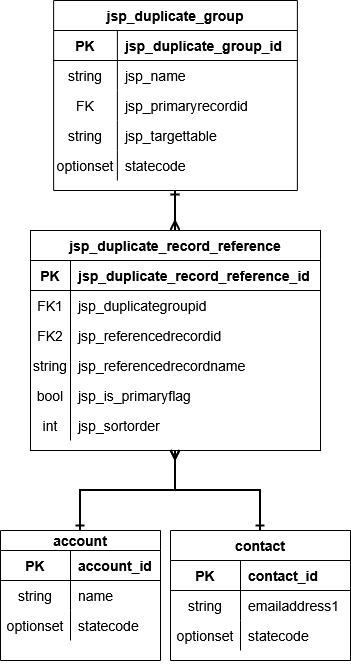

The diagram above was exported from draw.io. Its source (the exported page's mxGraphModel, read from the mxfile embedded in the PNG):
<mxGraphModel dx="565" dy="1850" grid="1" gridSize="10" guides="1" tooltips="1" connect="1" arrows="1" fold="1" page="1" pageScale="1" pageWidth="850" pageHeight="1100" math="0" shadow="0" extFonts="Permanent Marker^https://fonts.googleapis.com/css?family=Permanent+Marker">
  <root>
    <mxCell id="0" />
    <mxCell id="1" parent="0" />
    <mxCell id="K3vR7Ltf7GPr8eX-zml4-52" parent="1" style="rounded=0;whiteSpace=wrap;html=1;strokeColor=none;" value="" vertex="1">
      <mxGeometry height="670" width="350" x="240" y="-10" as="geometry" />
    </mxCell>
    <mxCell id="K3vR7Ltf7GPr8eX-zml4-49" edge="1" parent="1" source="C-vyLk0tnHw3VtMMgP7b-2" style="edgeStyle=orthogonalEdgeStyle;rounded=0;orthogonalLoop=1;jettySize=auto;html=1;exitX=0.5;exitY=0;exitDx=0;exitDy=0;entryX=0.5;entryY=1;entryDx=0;entryDy=0;startArrow=ERmany;startFill=0;endArrow=ERone;endFill=0;strokeWidth=2;fontSize=14;" target="C-vyLk0tnHw3VtMMgP7b-23">
      <mxGeometry relative="1" as="geometry" />
    </mxCell>
    <mxCell id="C-vyLk0tnHw3VtMMgP7b-2" parent="1" style="shape=table;startSize=30;container=1;collapsible=1;childLayout=tableLayout;fixedRows=1;rowLines=0;fontStyle=1;align=center;resizeLast=1;fontSize=14;" value="jsp_duplicate_record_reference" vertex="1">
      <mxGeometry height="220" width="290" x="270" y="220" as="geometry" />
    </mxCell>
    <mxCell id="C-vyLk0tnHw3VtMMgP7b-3" parent="C-vyLk0tnHw3VtMMgP7b-2" style="shape=partialRectangle;collapsible=0;dropTarget=0;pointerEvents=0;fillColor=none;points=[[0,0.5],[1,0.5]];portConstraint=eastwest;top=0;left=0;right=0;bottom=1;fontSize=14;" value="" vertex="1">
      <mxGeometry height="30" width="290" y="30" as="geometry" />
    </mxCell>
    <mxCell id="C-vyLk0tnHw3VtMMgP7b-4" parent="C-vyLk0tnHw3VtMMgP7b-3" style="shape=partialRectangle;overflow=hidden;connectable=0;fillColor=none;top=0;left=0;bottom=0;right=0;fontStyle=1;fontSize=14;" value="PK" vertex="1">
      <mxGeometry height="30" width="40" as="geometry">
        <mxRectangle height="30" width="40" as="alternateBounds" />
      </mxGeometry>
    </mxCell>
    <mxCell id="C-vyLk0tnHw3VtMMgP7b-5" parent="C-vyLk0tnHw3VtMMgP7b-3" style="shape=partialRectangle;overflow=hidden;connectable=0;fillColor=none;top=0;left=0;bottom=0;right=0;align=left;spacingLeft=6;fontStyle=1;fontSize=14;" value="jsp_duplicate_record_reference_id" vertex="1">
      <mxGeometry height="30" width="250" x="40" as="geometry">
        <mxRectangle height="30" width="250" as="alternateBounds" />
      </mxGeometry>
    </mxCell>
    <mxCell id="C-vyLk0tnHw3VtMMgP7b-6" parent="C-vyLk0tnHw3VtMMgP7b-2" style="shape=partialRectangle;collapsible=0;dropTarget=0;pointerEvents=0;fillColor=none;points=[[0,0.5],[1,0.5]];portConstraint=eastwest;top=0;left=0;right=0;bottom=0;fontSize=14;" value="" vertex="1">
      <mxGeometry height="30" width="290" y="60" as="geometry" />
    </mxCell>
    <mxCell id="C-vyLk0tnHw3VtMMgP7b-7" parent="C-vyLk0tnHw3VtMMgP7b-6" style="shape=partialRectangle;overflow=hidden;connectable=0;fillColor=none;top=0;left=0;bottom=0;right=0;fontSize=14;" value="FK1" vertex="1">
      <mxGeometry height="30" width="40" as="geometry">
        <mxRectangle height="30" width="40" as="alternateBounds" />
      </mxGeometry>
    </mxCell>
    <mxCell id="C-vyLk0tnHw3VtMMgP7b-8" parent="C-vyLk0tnHw3VtMMgP7b-6" style="shape=partialRectangle;overflow=hidden;connectable=0;fillColor=none;top=0;left=0;bottom=0;right=0;align=left;spacingLeft=6;fontSize=14;" value="jsp_duplicategroupid" vertex="1">
      <mxGeometry height="30" width="250" x="40" as="geometry">
        <mxRectangle height="30" width="250" as="alternateBounds" />
      </mxGeometry>
    </mxCell>
    <mxCell id="C-vyLk0tnHw3VtMMgP7b-9" parent="C-vyLk0tnHw3VtMMgP7b-2" style="shape=partialRectangle;collapsible=0;dropTarget=0;pointerEvents=0;fillColor=none;points=[[0,0.5],[1,0.5]];portConstraint=eastwest;top=0;left=0;right=0;bottom=0;fontSize=14;" value="" vertex="1">
      <mxGeometry height="30" width="290" y="90" as="geometry" />
    </mxCell>
    <mxCell id="C-vyLk0tnHw3VtMMgP7b-10" parent="C-vyLk0tnHw3VtMMgP7b-9" style="shape=partialRectangle;overflow=hidden;connectable=0;fillColor=none;top=0;left=0;bottom=0;right=0;fontSize=14;" value="FK2" vertex="1">
      <mxGeometry height="30" width="40" as="geometry">
        <mxRectangle height="30" width="40" as="alternateBounds" />
      </mxGeometry>
    </mxCell>
    <mxCell id="C-vyLk0tnHw3VtMMgP7b-11" parent="C-vyLk0tnHw3VtMMgP7b-9" style="shape=partialRectangle;overflow=hidden;connectable=0;fillColor=none;top=0;left=0;bottom=0;right=0;align=left;spacingLeft=6;fontSize=14;" value="jsp_referencedrecordid" vertex="1">
      <mxGeometry height="30" width="250" x="40" as="geometry">
        <mxRectangle height="30" width="250" as="alternateBounds" />
      </mxGeometry>
    </mxCell>
    <mxCell id="K3vR7Ltf7GPr8eX-zml4-22" parent="C-vyLk0tnHw3VtMMgP7b-2" style="shape=partialRectangle;collapsible=0;dropTarget=0;pointerEvents=0;fillColor=none;points=[[0,0.5],[1,0.5]];portConstraint=eastwest;top=0;left=0;right=0;bottom=0;fontSize=14;" vertex="1">
      <mxGeometry height="30" width="290" y="120" as="geometry" />
    </mxCell>
    <mxCell id="K3vR7Ltf7GPr8eX-zml4-23" parent="K3vR7Ltf7GPr8eX-zml4-22" style="shape=partialRectangle;overflow=hidden;connectable=0;fillColor=none;top=0;left=0;bottom=0;right=0;fontSize=14;" value="string" vertex="1">
      <mxGeometry height="30" width="40" as="geometry">
        <mxRectangle height="30" width="40" as="alternateBounds" />
      </mxGeometry>
    </mxCell>
    <mxCell id="K3vR7Ltf7GPr8eX-zml4-24" parent="K3vR7Ltf7GPr8eX-zml4-22" style="shape=partialRectangle;overflow=hidden;connectable=0;fillColor=none;top=0;left=0;bottom=0;right=0;align=left;spacingLeft=6;fontSize=14;" value="jsp_referencedrecordname" vertex="1">
      <mxGeometry height="30" width="250" x="40" as="geometry">
        <mxRectangle height="30" width="250" as="alternateBounds" />
      </mxGeometry>
    </mxCell>
    <mxCell id="K3vR7Ltf7GPr8eX-zml4-25" parent="C-vyLk0tnHw3VtMMgP7b-2" style="shape=partialRectangle;collapsible=0;dropTarget=0;pointerEvents=0;fillColor=none;points=[[0,0.5],[1,0.5]];portConstraint=eastwest;top=0;left=0;right=0;bottom=0;fontSize=14;" vertex="1">
      <mxGeometry height="30" width="290" y="150" as="geometry" />
    </mxCell>
    <mxCell id="K3vR7Ltf7GPr8eX-zml4-26" parent="K3vR7Ltf7GPr8eX-zml4-25" style="shape=partialRectangle;overflow=hidden;connectable=0;fillColor=none;top=0;left=0;bottom=0;right=0;fontSize=14;" value="bool" vertex="1">
      <mxGeometry height="30" width="40" as="geometry">
        <mxRectangle height="30" width="40" as="alternateBounds" />
      </mxGeometry>
    </mxCell>
    <mxCell id="K3vR7Ltf7GPr8eX-zml4-27" parent="K3vR7Ltf7GPr8eX-zml4-25" style="shape=partialRectangle;overflow=hidden;connectable=0;fillColor=none;top=0;left=0;bottom=0;right=0;align=left;spacingLeft=6;fontSize=14;" value="jsp_is_primaryflag" vertex="1">
      <mxGeometry height="30" width="250" x="40" as="geometry">
        <mxRectangle height="30" width="250" as="alternateBounds" />
      </mxGeometry>
    </mxCell>
    <mxCell id="K3vR7Ltf7GPr8eX-zml4-28" parent="C-vyLk0tnHw3VtMMgP7b-2" style="shape=partialRectangle;collapsible=0;dropTarget=0;pointerEvents=0;fillColor=none;points=[[0,0.5],[1,0.5]];portConstraint=eastwest;top=0;left=0;right=0;bottom=0;fontSize=14;" vertex="1">
      <mxGeometry height="30" width="290" y="180" as="geometry" />
    </mxCell>
    <mxCell id="K3vR7Ltf7GPr8eX-zml4-29" parent="K3vR7Ltf7GPr8eX-zml4-28" style="shape=partialRectangle;overflow=hidden;connectable=0;fillColor=none;top=0;left=0;bottom=0;right=0;fontSize=14;" value="int" vertex="1">
      <mxGeometry height="30" width="40" as="geometry">
        <mxRectangle height="30" width="40" as="alternateBounds" />
      </mxGeometry>
    </mxCell>
    <mxCell id="K3vR7Ltf7GPr8eX-zml4-30" parent="K3vR7Ltf7GPr8eX-zml4-28" style="shape=partialRectangle;overflow=hidden;connectable=0;fillColor=none;top=0;left=0;bottom=0;right=0;align=left;spacingLeft=6;fontSize=14;" value="jsp_sortorder" vertex="1">
      <mxGeometry height="30" width="250" x="40" as="geometry">
        <mxRectangle height="30" width="250" as="alternateBounds" />
      </mxGeometry>
    </mxCell>
    <mxCell id="C-vyLk0tnHw3VtMMgP7b-13" parent="1" style="shape=table;startSize=30;container=1;collapsible=1;childLayout=tableLayout;fixedRows=1;rowLines=0;fontStyle=1;align=center;resizeLast=1;fontSize=14;" value="contact" vertex="1">
      <mxGeometry height="130" width="180" x="410" y="520" as="geometry" />
    </mxCell>
    <mxCell id="C-vyLk0tnHw3VtMMgP7b-14" parent="C-vyLk0tnHw3VtMMgP7b-13" style="shape=partialRectangle;collapsible=0;dropTarget=0;pointerEvents=0;fillColor=none;points=[[0,0.5],[1,0.5]];portConstraint=eastwest;top=0;left=0;right=0;bottom=1;fontSize=14;" value="" vertex="1">
      <mxGeometry height="30" width="180" y="30" as="geometry" />
    </mxCell>
    <mxCell id="C-vyLk0tnHw3VtMMgP7b-15" parent="C-vyLk0tnHw3VtMMgP7b-14" style="shape=partialRectangle;overflow=hidden;connectable=0;fillColor=none;top=0;left=0;bottom=0;right=0;fontStyle=1;fontSize=14;" value="PK" vertex="1">
      <mxGeometry height="30" width="70" as="geometry">
        <mxRectangle height="30" width="70" as="alternateBounds" />
      </mxGeometry>
    </mxCell>
    <mxCell id="C-vyLk0tnHw3VtMMgP7b-16" parent="C-vyLk0tnHw3VtMMgP7b-14" style="shape=partialRectangle;overflow=hidden;connectable=0;fillColor=none;top=0;left=0;bottom=0;right=0;align=left;spacingLeft=6;fontStyle=1;fontSize=14;" value="contact_id" vertex="1">
      <mxGeometry height="30" width="110" x="70" as="geometry">
        <mxRectangle height="30" width="110" as="alternateBounds" />
      </mxGeometry>
    </mxCell>
    <mxCell id="C-vyLk0tnHw3VtMMgP7b-17" parent="C-vyLk0tnHw3VtMMgP7b-13" style="shape=partialRectangle;collapsible=0;dropTarget=0;pointerEvents=0;fillColor=none;points=[[0,0.5],[1,0.5]];portConstraint=eastwest;top=0;left=0;right=0;bottom=0;fontSize=14;" value="" vertex="1">
      <mxGeometry height="30" width="180" y="60" as="geometry" />
    </mxCell>
    <mxCell id="C-vyLk0tnHw3VtMMgP7b-18" parent="C-vyLk0tnHw3VtMMgP7b-17" style="shape=partialRectangle;overflow=hidden;connectable=0;fillColor=none;top=0;left=0;bottom=0;right=0;fontSize=14;" value="string" vertex="1">
      <mxGeometry height="30" width="70" as="geometry">
        <mxRectangle height="30" width="70" as="alternateBounds" />
      </mxGeometry>
    </mxCell>
    <mxCell id="C-vyLk0tnHw3VtMMgP7b-19" parent="C-vyLk0tnHw3VtMMgP7b-17" style="shape=partialRectangle;overflow=hidden;connectable=0;fillColor=none;top=0;left=0;bottom=0;right=0;align=left;spacingLeft=6;fontSize=14;" value="emailaddress1" vertex="1">
      <mxGeometry height="30" width="110" x="70" as="geometry">
        <mxRectangle height="30" width="110" as="alternateBounds" />
      </mxGeometry>
    </mxCell>
    <mxCell id="C-vyLk0tnHw3VtMMgP7b-20" parent="C-vyLk0tnHw3VtMMgP7b-13" style="shape=partialRectangle;collapsible=0;dropTarget=0;pointerEvents=0;fillColor=none;points=[[0,0.5],[1,0.5]];portConstraint=eastwest;top=0;left=0;right=0;bottom=0;fontSize=14;" value="" vertex="1">
      <mxGeometry height="30" width="180" y="90" as="geometry" />
    </mxCell>
    <mxCell id="C-vyLk0tnHw3VtMMgP7b-21" parent="C-vyLk0tnHw3VtMMgP7b-20" style="shape=partialRectangle;overflow=hidden;connectable=0;fillColor=none;top=0;left=0;bottom=0;right=0;fontSize=14;" value="optionset" vertex="1">
      <mxGeometry height="30" width="70" as="geometry">
        <mxRectangle height="30" width="70" as="alternateBounds" />
      </mxGeometry>
    </mxCell>
    <mxCell id="C-vyLk0tnHw3VtMMgP7b-22" parent="C-vyLk0tnHw3VtMMgP7b-20" style="shape=partialRectangle;overflow=hidden;connectable=0;fillColor=none;top=0;left=0;bottom=0;right=0;align=left;spacingLeft=6;fontSize=14;" value="statecode" vertex="1">
      <mxGeometry height="30" width="110" x="70" as="geometry">
        <mxRectangle height="30" width="110" as="alternateBounds" />
      </mxGeometry>
    </mxCell>
    <mxCell id="C-vyLk0tnHw3VtMMgP7b-23" parent="1" style="shape=table;startSize=30;container=1;collapsible=1;childLayout=tableLayout;fixedRows=1;rowLines=0;fontStyle=1;align=center;resizeLast=1;fontSize=14;" value="jsp_duplicate_group" vertex="1">
      <mxGeometry height="190" width="243.75" x="293.13" y="-10" as="geometry" />
    </mxCell>
    <mxCell id="C-vyLk0tnHw3VtMMgP7b-24" parent="C-vyLk0tnHw3VtMMgP7b-23" style="shape=partialRectangle;collapsible=0;dropTarget=0;pointerEvents=0;fillColor=none;points=[[0,0.5],[1,0.5]];portConstraint=eastwest;top=0;left=0;right=0;bottom=1;fontSize=14;" value="" vertex="1">
      <mxGeometry height="30" width="243.75" y="30" as="geometry" />
    </mxCell>
    <mxCell id="C-vyLk0tnHw3VtMMgP7b-25" parent="C-vyLk0tnHw3VtMMgP7b-24" style="shape=partialRectangle;overflow=hidden;connectable=0;fillColor=none;top=0;left=0;bottom=0;right=0;fontStyle=1;fontSize=14;" value="PK" vertex="1">
      <mxGeometry height="30" width="63.75" as="geometry">
        <mxRectangle height="30" width="63.75" as="alternateBounds" />
      </mxGeometry>
    </mxCell>
    <mxCell id="C-vyLk0tnHw3VtMMgP7b-26" parent="C-vyLk0tnHw3VtMMgP7b-24" style="shape=partialRectangle;overflow=hidden;connectable=0;fillColor=none;top=0;left=0;bottom=0;right=0;align=left;spacingLeft=6;fontStyle=1;fontSize=14;" value="jsp_duplicate_group_id" vertex="1">
      <mxGeometry height="30" width="180" x="63.75" as="geometry">
        <mxRectangle height="30" width="180" as="alternateBounds" />
      </mxGeometry>
    </mxCell>
    <mxCell id="C-vyLk0tnHw3VtMMgP7b-27" parent="C-vyLk0tnHw3VtMMgP7b-23" style="shape=partialRectangle;collapsible=0;dropTarget=0;pointerEvents=0;fillColor=none;points=[[0,0.5],[1,0.5]];portConstraint=eastwest;top=0;left=0;right=0;bottom=0;fontSize=14;" value="" vertex="1">
      <mxGeometry height="30" width="243.75" y="60" as="geometry" />
    </mxCell>
    <mxCell id="C-vyLk0tnHw3VtMMgP7b-28" parent="C-vyLk0tnHw3VtMMgP7b-27" style="shape=partialRectangle;overflow=hidden;connectable=0;fillColor=none;top=0;left=0;bottom=0;right=0;fontSize=14;" value="string" vertex="1">
      <mxGeometry height="30" width="63.75" as="geometry">
        <mxRectangle height="30" width="63.75" as="alternateBounds" />
      </mxGeometry>
    </mxCell>
    <mxCell id="C-vyLk0tnHw3VtMMgP7b-29" parent="C-vyLk0tnHw3VtMMgP7b-27" style="shape=partialRectangle;overflow=hidden;connectable=0;fillColor=none;top=0;left=0;bottom=0;right=0;align=left;spacingLeft=6;fontSize=14;" value="jsp_name" vertex="1">
      <mxGeometry height="30" width="180" x="63.75" as="geometry">
        <mxRectangle height="30" width="180" as="alternateBounds" />
      </mxGeometry>
    </mxCell>
    <mxCell id="K3vR7Ltf7GPr8eX-zml4-10" parent="C-vyLk0tnHw3VtMMgP7b-23" style="shape=partialRectangle;collapsible=0;dropTarget=0;pointerEvents=0;fillColor=none;points=[[0,0.5],[1,0.5]];portConstraint=eastwest;top=0;left=0;right=0;bottom=0;fontSize=14;" vertex="1">
      <mxGeometry height="30" width="243.75" y="90" as="geometry" />
    </mxCell>
    <mxCell id="K3vR7Ltf7GPr8eX-zml4-11" parent="K3vR7Ltf7GPr8eX-zml4-10" style="shape=partialRectangle;overflow=hidden;connectable=0;fillColor=none;top=0;left=0;bottom=0;right=0;fontSize=14;" value="FK" vertex="1">
      <mxGeometry height="30" width="63.75" as="geometry">
        <mxRectangle height="30" width="63.75" as="alternateBounds" />
      </mxGeometry>
    </mxCell>
    <mxCell id="K3vR7Ltf7GPr8eX-zml4-12" parent="K3vR7Ltf7GPr8eX-zml4-10" style="shape=partialRectangle;overflow=hidden;connectable=0;fillColor=none;top=0;left=0;bottom=0;right=0;align=left;spacingLeft=6;fontSize=14;" value="jsp_primaryrecordid" vertex="1">
      <mxGeometry height="30" width="180" x="63.75" as="geometry">
        <mxRectangle height="30" width="180" as="alternateBounds" />
      </mxGeometry>
    </mxCell>
    <mxCell id="K3vR7Ltf7GPr8eX-zml4-31" parent="C-vyLk0tnHw3VtMMgP7b-23" style="shape=partialRectangle;collapsible=0;dropTarget=0;pointerEvents=0;fillColor=none;points=[[0,0.5],[1,0.5]];portConstraint=eastwest;top=0;left=0;right=0;bottom=0;fontSize=14;" vertex="1">
      <mxGeometry height="30" width="243.75" y="120" as="geometry" />
    </mxCell>
    <mxCell id="K3vR7Ltf7GPr8eX-zml4-32" parent="K3vR7Ltf7GPr8eX-zml4-31" style="shape=partialRectangle;overflow=hidden;connectable=0;fillColor=none;top=0;left=0;bottom=0;right=0;fontSize=14;" value="string" vertex="1">
      <mxGeometry height="30" width="63.75" as="geometry">
        <mxRectangle height="30" width="63.75" as="alternateBounds" />
      </mxGeometry>
    </mxCell>
    <mxCell id="K3vR7Ltf7GPr8eX-zml4-33" parent="K3vR7Ltf7GPr8eX-zml4-31" style="shape=partialRectangle;overflow=hidden;connectable=0;fillColor=none;top=0;left=0;bottom=0;right=0;align=left;spacingLeft=6;fontSize=14;" value="jsp_targettable" vertex="1">
      <mxGeometry height="30" width="180" x="63.75" as="geometry">
        <mxRectangle height="30" width="180" as="alternateBounds" />
      </mxGeometry>
    </mxCell>
    <mxCell id="K3vR7Ltf7GPr8eX-zml4-34" parent="C-vyLk0tnHw3VtMMgP7b-23" style="shape=partialRectangle;collapsible=0;dropTarget=0;pointerEvents=0;fillColor=none;points=[[0,0.5],[1,0.5]];portConstraint=eastwest;top=0;left=0;right=0;bottom=0;fontSize=14;" vertex="1">
      <mxGeometry height="30" width="243.75" y="150" as="geometry" />
    </mxCell>
    <mxCell id="K3vR7Ltf7GPr8eX-zml4-35" parent="K3vR7Ltf7GPr8eX-zml4-34" style="shape=partialRectangle;overflow=hidden;connectable=0;fillColor=none;top=0;left=0;bottom=0;right=0;fontSize=14;" value="optionset" vertex="1">
      <mxGeometry height="30" width="63.75" as="geometry">
        <mxRectangle height="30" width="63.75" as="alternateBounds" />
      </mxGeometry>
    </mxCell>
    <mxCell id="K3vR7Ltf7GPr8eX-zml4-36" parent="K3vR7Ltf7GPr8eX-zml4-34" style="shape=partialRectangle;overflow=hidden;connectable=0;fillColor=none;top=0;left=0;bottom=0;right=0;align=left;spacingLeft=6;fontSize=14;" value="statecode" vertex="1">
      <mxGeometry height="30" width="180" x="63.75" as="geometry">
        <mxRectangle height="30" width="180" as="alternateBounds" />
      </mxGeometry>
    </mxCell>
    <mxCell id="K3vR7Ltf7GPr8eX-zml4-37" parent="1" style="shape=table;startSize=20;container=1;collapsible=1;childLayout=tableLayout;fixedRows=1;rowLines=0;fontStyle=1;align=center;resizeLast=1;fontSize=14;" value="account" vertex="1">
      <mxGeometry height="130" width="160" x="240" y="520" as="geometry" />
    </mxCell>
    <mxCell id="K3vR7Ltf7GPr8eX-zml4-38" parent="K3vR7Ltf7GPr8eX-zml4-37" style="shape=partialRectangle;collapsible=0;dropTarget=0;pointerEvents=0;fillColor=none;points=[[0,0.5],[1,0.5]];portConstraint=eastwest;top=0;left=0;right=0;bottom=1;fontSize=14;" value="" vertex="1">
      <mxGeometry height="30" width="160" y="20" as="geometry" />
    </mxCell>
    <mxCell id="K3vR7Ltf7GPr8eX-zml4-39" parent="K3vR7Ltf7GPr8eX-zml4-38" style="shape=partialRectangle;overflow=hidden;connectable=0;fillColor=none;top=0;left=0;bottom=0;right=0;fontStyle=1;fontSize=14;" value="PK" vertex="1">
      <mxGeometry height="30" width="70" as="geometry">
        <mxRectangle height="30" width="70" as="alternateBounds" />
      </mxGeometry>
    </mxCell>
    <mxCell id="K3vR7Ltf7GPr8eX-zml4-40" parent="K3vR7Ltf7GPr8eX-zml4-38" style="shape=partialRectangle;overflow=hidden;connectable=0;fillColor=none;top=0;left=0;bottom=0;right=0;align=left;spacingLeft=6;fontStyle=1;fontSize=14;" value="account_id" vertex="1">
      <mxGeometry height="30" width="90" x="70" as="geometry">
        <mxRectangle height="30" width="90" as="alternateBounds" />
      </mxGeometry>
    </mxCell>
    <mxCell id="K3vR7Ltf7GPr8eX-zml4-41" parent="K3vR7Ltf7GPr8eX-zml4-37" style="shape=partialRectangle;collapsible=0;dropTarget=0;pointerEvents=0;fillColor=none;points=[[0,0.5],[1,0.5]];portConstraint=eastwest;top=0;left=0;right=0;bottom=0;fontSize=14;" value="" vertex="1">
      <mxGeometry height="30" width="160" y="50" as="geometry" />
    </mxCell>
    <mxCell id="K3vR7Ltf7GPr8eX-zml4-42" parent="K3vR7Ltf7GPr8eX-zml4-41" style="shape=partialRectangle;overflow=hidden;connectable=0;fillColor=none;top=0;left=0;bottom=0;right=0;fontSize=14;" value="string" vertex="1">
      <mxGeometry height="30" width="70" as="geometry">
        <mxRectangle height="30" width="70" as="alternateBounds" />
      </mxGeometry>
    </mxCell>
    <mxCell id="K3vR7Ltf7GPr8eX-zml4-43" parent="K3vR7Ltf7GPr8eX-zml4-41" style="shape=partialRectangle;overflow=hidden;connectable=0;fillColor=none;top=0;left=0;bottom=0;right=0;align=left;spacingLeft=6;fontSize=14;" value="name" vertex="1">
      <mxGeometry height="30" width="90" x="70" as="geometry">
        <mxRectangle height="30" width="90" as="alternateBounds" />
      </mxGeometry>
    </mxCell>
    <mxCell id="K3vR7Ltf7GPr8eX-zml4-44" parent="K3vR7Ltf7GPr8eX-zml4-37" style="shape=partialRectangle;collapsible=0;dropTarget=0;pointerEvents=0;fillColor=none;points=[[0,0.5],[1,0.5]];portConstraint=eastwest;top=0;left=0;right=0;bottom=0;fontSize=14;" value="" vertex="1">
      <mxGeometry height="30" width="160" y="80" as="geometry" />
    </mxCell>
    <mxCell id="K3vR7Ltf7GPr8eX-zml4-45" parent="K3vR7Ltf7GPr8eX-zml4-44" style="shape=partialRectangle;overflow=hidden;connectable=0;fillColor=none;top=0;left=0;bottom=0;right=0;fontSize=14;" value="optionset" vertex="1">
      <mxGeometry height="30" width="70" as="geometry">
        <mxRectangle height="30" width="70" as="alternateBounds" />
      </mxGeometry>
    </mxCell>
    <mxCell id="K3vR7Ltf7GPr8eX-zml4-46" parent="K3vR7Ltf7GPr8eX-zml4-44" style="shape=partialRectangle;overflow=hidden;connectable=0;fillColor=none;top=0;left=0;bottom=0;right=0;align=left;spacingLeft=6;fontSize=14;" value="statecode" vertex="1">
      <mxGeometry height="30" width="90" x="70" as="geometry">
        <mxRectangle height="30" width="90" as="alternateBounds" />
      </mxGeometry>
    </mxCell>
    <mxCell id="K3vR7Ltf7GPr8eX-zml4-50" edge="1" parent="1" source="C-vyLk0tnHw3VtMMgP7b-2" style="edgeStyle=orthogonalEdgeStyle;rounded=0;orthogonalLoop=1;jettySize=auto;html=1;startArrow=ERmany;startFill=0;endArrow=ERone;endFill=0;strokeWidth=2;fontSize=14;" target="C-vyLk0tnHw3VtMMgP7b-13">
      <mxGeometry relative="1" as="geometry">
        <mxPoint x="520" y="270" as="sourcePoint" />
        <mxPoint x="520" y="160" as="targetPoint" />
      </mxGeometry>
    </mxCell>
    <mxCell id="K3vR7Ltf7GPr8eX-zml4-51" edge="1" parent="1" source="C-vyLk0tnHw3VtMMgP7b-2" style="edgeStyle=orthogonalEdgeStyle;rounded=0;orthogonalLoop=1;jettySize=auto;html=1;startArrow=ERmany;startFill=0;endArrow=ERone;endFill=0;strokeWidth=2;fontSize=14;" target="K3vR7Ltf7GPr8eX-zml4-37">
      <mxGeometry relative="1" as="geometry">
        <mxPoint x="670" y="340" as="sourcePoint" />
        <mxPoint x="770" y="340" as="targetPoint" />
      </mxGeometry>
    </mxCell>
  </root>
</mxGraphModel>